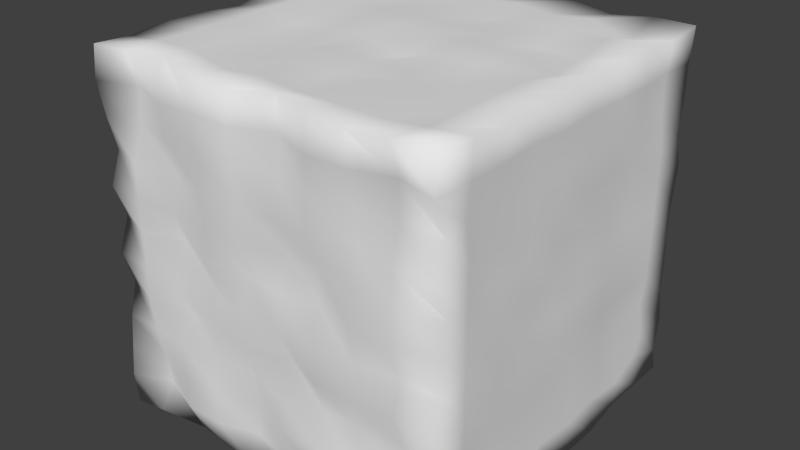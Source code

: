 # Source: SugarCube.blend  (saved by Blender 2.73.0; exported with 4.5.12 LTS)
import bpy
from mathutils import Matrix  # noqa: F401  (used for matrix-valued properties, if any)

bpy.ops.wm.read_factory_settings(use_empty=True)
scene = bpy.context.scene
scene.name = 'Scene'

# ---- collections
col_collection_1 = bpy.data.collections.new('Collection 1'); scene.collection.children.link(col_collection_1)

# ---- materials (node trees are filled in below, after node groups)
mat_material = bpy.data.materials.new('Material')
mat_material.alpha_threshold = 0.0
mat_material.use_transparent_shadow = False
mat_material.roughness = 0.5
mat_material.line_color = (0.0, 0.0, 0.0, 1.0)

# ---- material node trees

# ---- world
world_world = bpy.data.worlds.new('World'); scene.world = world_world
world_world.color = (0.05088, 0.05088, 0.05088)
world_world.use_sun_shadow = False
world_world.sun_shadow_jitter_overblur = 0.0
world_world.cycles.sampling_method = 'MANUAL'
world_world.cycles.sample_map_resolution = 256

# ---- meshes
me_cube = bpy.data.meshes.new('Cube')
me_cube.from_pydata([(0.09237, 0.09237, -0.08769), (0.09237, -0.09237, -0.09237), (-0.09237, -0.09062, -0.09237), (-0.09237, 0.09237, -0.09237), (0.09237, 0.09237, 0.09237), (0.09237, -0.09237, 0.09237), (-0.09012, -0.09237, 0.09237), (-0.09237, 0.09237, 0.0903), (0.09237, 0.07185, -0.08769), (0.09237, 0.05132, -0.08769), (0.09237, 0.03079, -0.09237), (0.09237, 0.01026, -0.09237), (0.09237, -0.01026, -0.08769), (0.09237, -0.03079, -0.09237), (0.09237, -0.05132, -0.09237), (0.09237, -0.07185, -0.08769), (-0.09012, -0.07185, -0.08769), (-0.09012, -0.05132, -0.08769), (-0.09237, -0.03079, -0.09237), (-0.09012, -0.01026, -0.08769), (-0.09012, 0.01026, -0.08769), (-0.09237, 0.03079, -0.08769), (-0.09237, 0.05132, -0.09237), (-0.09237, 0.07185, -0.08769), (0.09237, 0.07185, 0.09004), (0.09237, 0.05132, 0.09237), (0.09237, 0.03079, 0.09237), (0.09237, 0.01026, 0.09237), (0.09237, -0.01026, 0.08992), (0.09237, -0.03079, 0.09237), (0.09237, -0.05132, 0.0886), (0.09237, -0.07185, 0.09237), (-0.09237, -0.07185, 0.0903), (-0.09237, -0.05132, 0.09237), (-0.09012, -0.03079, 0.09237), (-0.09012, -0.01026, 0.0903), (-0.09237, 0.01026, 0.09237), (-0.09012, 0.03079, 0.0903), (-0.09012, 0.05132, 0.0903), (-0.09012, 0.07185, 0.09237), (0.07185, 0.09237, -0.09237), (0.05132, 0.09237, -0.08769), (0.03079, 0.09237, -0.08769), (0.01026, 0.09237, -0.08769), (-0.01026, 0.09237, -0.08769), (-0.03079, 0.08957, -0.08404), (-0.05132, 0.09237, -0.09237), (-0.07185, 0.08957, -0.08769), (0.07185, -0.0865, -0.08872), (0.05132, -0.09237, -0.08769), (0.03079, -0.08474, -0.08769), (0.01026, -0.0865, -0.09237), (-0.01026, -0.09237, -0.08769), (-0.03079, -0.09062, -0.08769), (-0.05132, -0.08474, -0.09237), (-0.07185, -0.09237, -0.08769), (0.07185, 0.09237, 0.09237), (0.05132, 0.08957, 0.0903), (0.03079, 0.09237, 0.09237), (0.01026, 0.09237, 0.0903), (-0.01026, 0.08957, 0.09237), (-0.03079, 0.08957, 0.09237), (-0.05132, 0.08957, 0.0903), (-0.07185, 0.08957, 0.09237), (0.07185, -0.09237, 0.09237), (0.05132, -0.09237, 0.0903), (0.03079, -0.09062, 0.09237), (0.01026, -0.08474, 0.09237), (-0.01026, -0.09062, 0.0903), (-0.03079, -0.09237, 0.09237), (-0.05132, -0.0865, 0.09237), (-0.07185, -0.09062, 0.09237), (-0.07185, 0.07185, 0.09237), (-0.05132, 0.07185, 0.0903), (-0.03079, 0.07185, 0.0903), (-0.01026, 0.07185, 0.0903), (0.01026, 0.07185, 0.09237), (0.03079, 0.07185, 0.0903), (0.05132, 0.07185, 0.09237), (0.07185, 0.07185, 0.08652), (-0.07185, 0.05132, 0.09237), (-0.05132, 0.05132, 0.09237), (-0.03079, 0.05132, 0.08831), (-0.01026, 0.05132, 0.09237), (0.01026, 0.05132, 0.08881), (0.03079, 0.05132, 0.09237), (0.05132, 0.05132, 0.09237), (0.07185, 0.05132, 0.09237), (-0.07185, 0.03079, 0.09237), (-0.05132, 0.03079, 0.0903), (-0.03079, 0.03079, 0.09237), (-0.01026, 0.03079, 0.0903), (0.01026, 0.03079, 0.0903), (0.03079, 0.03079, 0.0903), (0.05132, 0.03079, 0.0886), (0.07185, 0.03079, 0.0886), (-0.07185, 0.01026, 0.09237), (-0.05132, 0.01026, 0.0903), (-0.03079, 0.01026, 0.09237), (-0.01026, 0.01026, 0.09237), (0.01026, 0.01026, 0.09237), (0.03079, 0.01026, 0.09237), (0.05132, 0.01026, 0.09237), (0.07185, 0.01026, 0.08652), (-0.07185, -0.01026, 0.09237), (-0.05132, -0.01026, 0.0886), (-0.03079, -0.01026, 0.0903), (-0.01026, -0.01026, 0.09237), (0.01026, -0.01026, 0.0862), (0.03079, -0.01026, 0.09237), (0.05132, -0.01026, 0.09237), (0.07185, -0.01026, 0.0903), (-0.07185, -0.03079, 0.09237), (-0.05132, -0.03079, 0.0903), (-0.03079, -0.03079, 0.08652), (-0.01026, -0.03079, 0.09237), (0.01026, -0.03079, 0.0903), (0.03079, -0.03079, 0.08652), (0.05132, -0.03079, 0.0886), (0.07185, -0.03079, 0.0903), (-0.07185, -0.05132, 0.09237), (-0.05132, -0.05132, 0.09237), (-0.03079, -0.05132, 0.0886), (-0.01026, -0.05132, 0.09237), (0.01026, -0.05132, 0.0903), (0.03079, -0.05132, 0.09237), (0.05132, -0.05132, 0.09237), (0.07185, -0.05132, 0.0903), (-0.07185, -0.07185, 0.09237), (-0.05132, -0.07185, 0.09237), (-0.03079, -0.07185, 0.0886), (-0.01026, -0.07185, 0.0903), (0.01026, -0.07185, 0.0886), (0.03079, -0.07185, 0.0886), (0.05132, -0.07185, 0.0886), (0.07185, -0.07185, 0.09044), (0.07185, 0.07185, -0.08769), (0.05132, 0.07185, -0.09237), (0.03079, 0.07185, -0.09237), (0.01026, 0.07185, -0.08872), (-0.01026, 0.07185, -0.09237), (-0.03079, 0.07185, -0.09237), (-0.05132, 0.07185, -0.09237), (-0.07185, 0.07185, -0.09237), (0.07185, 0.05132, -0.09237), (0.05132, 0.05132, -0.08769), (0.03079, 0.05132, -0.08872), (0.01026, 0.05132, -0.08872), (-0.01026, 0.05132, -0.09237), (-0.03079, 0.05132, -0.09237), (-0.05132, 0.05132, -0.09237), (-0.07185, 0.05132, -0.09237), (0.07185, 0.03079, -0.08769), (0.05132, 0.03079, -0.08872), (0.03079, 0.03079, -0.09237), (0.01026, 0.03079, -0.09237), (-0.01026, 0.03079, -0.09237), (-0.03079, 0.03079, -0.08769), (-0.05132, 0.03079, -0.09237), (-0.07185, 0.03079, -0.09237), (0.07185, 0.01026, -0.08404), (0.05132, 0.01026, -0.09237), (0.03079, 0.01026, -0.08769), (0.01026, 0.01026, -0.08769), (-0.01026, 0.01026, -0.08404), (-0.03079, 0.01026, -0.09237), (-0.05132, 0.01026, -0.08404), (-0.07185, 0.01026, -0.09237), (0.07185, -0.01026, -0.08872), (0.05132, -0.01026, -0.09237), (0.03079, -0.01026, -0.09237), (0.01026, -0.01026, -0.09237), (-0.01026, -0.01026, -0.09237), (-0.03079, -0.01026, -0.08769), (-0.05132, -0.01026, -0.08769), (-0.07185, -0.01026, -0.09237), (0.07185, -0.03079, -0.09237), (0.05132, -0.03079, -0.08769), (0.03079, -0.03079, -0.09237), (0.01026, -0.03079, -0.08404), (-0.01026, -0.03079, -0.09237), (-0.03079, -0.03079, -0.09237), (-0.05132, -0.03079, -0.09237), (-0.07185, -0.03079, -0.09237), (0.07185, -0.05132, -0.08769), (0.05132, -0.05132, -0.08872), (0.03079, -0.05132, -0.09237), (0.01026, -0.05132, -0.09237), (-0.01026, -0.05132, -0.09237), (-0.03079, -0.05132, -0.08872), (-0.05132, -0.05132, -0.09237), (-0.07185, -0.05132, -0.08769), (0.07185, -0.07185, -0.08769), (0.05132, -0.07185, -0.08769), (0.03079, -0.07185, -0.09237), (0.01026, -0.07185, -0.08404), (-0.01026, -0.07185, -0.08404), (-0.03079, -0.07185, -0.08404), (-0.05132, -0.07185, -0.09237), (-0.07185, -0.07185, -0.09237), (0.09237, 0.08882, -0.07558), (0.09237, 0.09237, -0.05878), (0.09236, 0.08903, -0.04195), (0.09237, 0.08957, -0.02519), (0.09237, 0.0882, -0.008398), (0.09237, 0.08957, 0.008398), (0.09237, 0.09237, 0.02519), (0.09237, 0.08676, 0.04199), (0.09237, 0.08957, 0.05878), (0.09237, 0.08957, 0.07558), (0.09237, -0.09237, -0.07558), (0.09065, -0.09062, -0.05878), (0.09237, -0.0865, -0.04199), (0.09237, -0.09237, -0.02519), (0.09065, -0.0865, -0.008398), (0.09237, -0.08474, 0.008398), (0.09237, -0.08474, 0.02519), (0.09237, -0.09062, 0.04199), (0.09237, -0.0865, 0.05878), (0.09237, -0.09237, 0.07558), (-0.09237, -0.09237, -0.07558), (-0.09012, -0.09237, -0.05878), (-0.09012, -0.09062, -0.04199), (-0.09012, -0.0865, -0.02519), (-0.09237, -0.09062, -0.008398), (-0.09237, -0.08474, 0.008398), (-0.09237, -0.09062, 0.02519), (-0.09012, -0.0865, 0.04199), (-0.09012, -0.09062, 0.05878), (-0.09237, -0.09237, 0.07558), (-0.09237, 0.09237, -0.07558), (-0.09012, 0.08957, -0.05878), (-0.08825, 0.09237, -0.04199), (-0.086, 0.08957, -0.02519), (-0.09237, 0.09237, -0.008398), (-0.09012, 0.08957, 0.008398), (-0.086, 0.09237, 0.02519), (-0.086, 0.08957, 0.04199), (-0.09237, 0.09237, 0.05878), (-0.09237, 0.09237, 0.07558), (-0.08825, -0.07185, 0.07558), (-0.086, -0.07185, 0.05878), (-0.09237, -0.07185, 0.04199), (-0.09237, -0.07185, 0.02519), (-0.09237, -0.07185, 0.008398), (-0.09012, -0.07185, -0.008398), (-0.086, -0.07185, -0.02519), (-0.08825, -0.07185, -0.04199), (-0.09237, -0.07185, -0.05878), (-0.09012, -0.07185, -0.07558), (-0.08825, -0.05132, 0.07558), (-0.086, -0.05132, 0.05878), (-0.09237, -0.05132, 0.04199), (-0.09012, -0.05132, 0.02519), (-0.08825, -0.05132, 0.008398), (-0.08825, -0.05132, -0.008398), (-0.086, -0.05132, -0.02519), (-0.08825, -0.05132, -0.04199), (-0.09012, -0.05132, -0.05878), (-0.09237, -0.05132, -0.07558), (-0.08825, -0.03079, 0.07558), (-0.08825, -0.03079, 0.05878), (-0.09237, -0.03079, 0.04199), (-0.09237, -0.03079, 0.02519), (-0.086, -0.03079, 0.008398), (-0.08825, -0.03079, -0.008398), (-0.09237, -0.03079, -0.02519), (-0.09012, -0.03079, -0.04199), (-0.09237, -0.03079, -0.05878), (-0.09237, -0.03079, -0.07558), (-0.086, -0.01026, 0.07558), (-0.08825, -0.01026, 0.05878), (-0.09012, -0.01026, 0.04199), (-0.08825, -0.01026, 0.02519), (-0.086, -0.01026, 0.008398), (-0.09237, -0.01026, -0.008398), (-0.08825, -0.01026, -0.02519), (-0.08825, -0.01026, -0.04199), (-0.08825, -0.01026, -0.05878), (-0.09012, -0.01026, -0.07558), (-0.09237, 0.01026, 0.07558), (-0.09237, 0.01026, 0.05878), (-0.09012, 0.01026, 0.04199), (-0.086, 0.01026, 0.02519), (-0.08825, 0.01026, 0.008398), (-0.086, 0.01026, -0.008398), (-0.08825, 0.01026, -0.02519), (-0.08825, 0.01026, -0.04199), (-0.08825, 0.01026, -0.05878), (-0.09237, 0.01026, -0.07558), (-0.09237, 0.03079, 0.07558), (-0.08825, 0.03079, 0.05878), (-0.086, 0.03079, 0.04199), (-0.09237, 0.03079, 0.02519), (-0.09237, 0.03079, 0.008398), (-0.086, 0.03079, -0.008398), (-0.08825, 0.03079, -0.02519), (-0.09237, 0.03079, -0.04199), (-0.09237, 0.03079, -0.05878), (-0.09012, 0.03079, -0.07558), (-0.09237, 0.05132, 0.07558), (-0.08825, 0.05132, 0.05878), (-0.08825, 0.05132, 0.04199), (-0.08825, 0.05132, 0.02519), (-0.086, 0.05132, 0.008398), (-0.09237, 0.05132, -0.008398), (-0.09237, 0.05132, -0.02519), (-0.08825, 0.05132, -0.04199), (-0.08825, 0.05132, -0.05878), (-0.09012, 0.05132, -0.07558), (-0.09012, 0.07185, 0.07558), (-0.08825, 0.07185, 0.05878), (-0.08825, 0.07185, 0.04199), (-0.08825, 0.07185, 0.02519), (-0.08825, 0.07185, 0.008398), (-0.09237, 0.07185, -0.008398), (-0.08825, 0.07185, -0.02519), (-0.086, 0.07185, -0.04199), (-0.08825, 0.07185, -0.05878), (-0.09237, 0.07185, -0.07558), (0.09065, 0.07185, 0.07558), (0.09065, 0.07185, 0.05878), (0.09237, 0.07185, 0.04199), (0.09237, 0.07185, 0.02519), (0.09237, 0.07185, 0.008398), (0.09237, 0.07185, -0.008398), (0.09237, 0.07185, -0.02519), (0.09065, 0.07185, -0.04199), (0.09237, 0.07185, -0.05878), (0.09065, 0.07185, -0.0709), (0.09237, 0.05132, 0.07558), (0.09237, 0.05132, 0.05878), (0.09237, 0.05132, 0.04199), (0.09065, 0.05132, 0.02519), (0.09065, 0.05132, 0.008398), (0.09237, 0.05132, -0.008398), (0.09065, 0.05132, -0.02519), (0.09065, 0.05132, -0.04199), (0.09065, 0.05132, -0.05878), (0.09237, 0.05132, -0.07558), (0.09237, 0.03079, 0.07558), (0.09237, 0.03079, 0.05878), (0.09065, 0.03079, 0.04199), (0.09065, 0.03079, 0.02987), (0.09237, 0.03079, 0.008398), (0.09237, 0.03079, -0.008398), (0.09237, 0.03079, -0.02519), (0.09065, 0.03079, -0.04199), (0.09237, 0.03079, -0.05878), (0.09065, 0.03079, -0.07558), (0.09065, 0.01026, 0.07558), (0.09237, 0.01026, 0.05878), (0.09237, 0.01026, 0.04199), (0.09237, 0.01026, 0.02519), (0.09237, 0.01026, 0.008398), (0.09237, 0.01026, -0.008398), (0.09237, 0.01026, -0.02519), (0.09237, 0.01026, -0.04199), (0.09237, 0.01026, -0.05878), (0.09237, 0.01026, -0.07558), (0.09237, -0.01026, 0.07558), (0.09237, -0.01026, 0.05878), (0.09237, -0.01026, 0.04199), (0.09237, -0.01026, 0.02519), (0.09065, -0.01026, 0.008398), (0.09237, -0.01026, -0.008398), (0.09237, -0.01026, -0.02519), (0.09065, -0.01026, -0.04199), (0.09065, -0.01026, -0.05878), (0.09065, -0.01026, -0.07558), (0.09065, -0.03079, 0.07558), (0.09237, -0.03079, 0.05878), (0.09237, -0.03079, 0.04199), (0.09237, -0.03079, 0.02519), (0.09237, -0.03079, 0.008398), (0.09065, -0.03079, -0.008398), (0.09237, -0.03079, -0.02519), (0.09237, -0.03079, -0.04199), (0.09237, -0.03079, -0.05878), (0.09237, -0.03079, -0.07558), (0.09237, -0.05132, 0.07558), (0.09237, -0.05132, 0.05878), (0.09065, -0.05132, 0.04199), (0.09065, -0.05132, 0.02519), (0.09237, -0.05132, 0.008398), (0.09237, -0.05132, -0.008398), (0.09237, -0.05132, -0.02519), (0.09065, -0.05132, -0.04199), (0.09065, -0.05132, -0.05878), (0.09065, -0.05132, -0.07558), (0.09237, -0.07185, 0.07558), (0.09065, -0.07185, 0.05878), (0.09237, -0.07185, 0.04199), (0.09237, -0.07185, 0.02519), (0.09237, -0.07185, 0.008398), (0.09237, -0.07185, -0.008398), (0.09237, -0.07185, -0.02519), (0.09237, -0.07185, -0.04199), (0.09237, -0.07185, -0.05878), (0.09237, -0.07185, -0.07558), (0.07185, 0.09237, -0.07558), (0.07185, 0.08957, -0.05878), (0.07185, 0.09237, -0.04199), (0.07185, 0.09237, -0.02519), (0.07185, 0.09237, -0.008398), (0.07185, 0.09237, 0.008398), (0.07185, 0.09237, 0.02519), (0.07185, 0.08957, 0.04199), (0.07185, 0.09237, 0.05878), (0.07185, 0.08957, 0.07558), (0.05132, 0.09237, -0.07558), (0.05132, 0.09237, -0.05878), (0.05132, 0.09237, -0.04199), (0.05132, 0.08957, -0.02519), (0.05132, 0.09237, -0.008398), (0.05132, 0.09237, 0.008398), (0.05132, 0.08957, 0.02519), (0.05132, 0.09237, 0.04199), (0.05132, 0.08957, 0.05878), (0.05132, 0.09237, 0.07558), (0.03079, 0.09237, -0.07558), (0.03079, 0.08957, -0.05878), (0.03079, 0.08957, -0.04199), (0.03079, 0.09237, -0.02519), (0.03079, 0.09237, -0.008398), (0.03079, 0.08957, 0.008398), (0.03079, 0.09237, 0.02519), (0.03079, 0.08957, 0.04199), (0.03079, 0.09237, 0.05878), (0.03079, 0.08957, 0.07558), (0.01026, 0.08957, -0.07558), (0.01026, 0.09237, -0.05878), (0.01026, 0.09237, -0.04199), (0.01026, 0.09237, -0.02519), (0.01026, 0.08957, -0.008398), (0.01026, 0.08957, 0.008398), (0.01026, 0.08957, 0.02519), (0.01026, 0.09237, 0.04199), (0.01026, 0.09237, 0.05878), (0.01026, 0.09237, 0.07558), (-0.01026, 0.09237, -0.07558), (-0.01026, 0.09237, -0.05878), (-0.01026, 0.09237, -0.04199), (-0.01026, 0.08957, -0.02519), (-0.01026, 0.09237, -0.008398), (-0.01026, 0.08957, 0.008398), (-0.01026, 0.09237, 0.02519), (-0.01026, 0.08957, 0.04199), (-0.01026, 0.08957, 0.05878), (-0.01026, 0.09237, 0.07558), (-0.03079, 0.09237, -0.07558), (-0.03079, 0.09237, -0.05878), (-0.03079, 0.09237, -0.04199), (-0.03079, 0.08957, -0.02519), (-0.03079, 0.09237, -0.008398), (-0.03079, 0.08957, 0.008398), (-0.03079, 0.09237, 0.02519), (-0.03079, 0.08957, 0.04199), (-0.03079, 0.09237, 0.05878), (-0.03079, 0.09237, 0.07558), (-0.05132, 0.08957, -0.07558), (-0.05132, 0.08957, -0.05878), (-0.05132, 0.09237, -0.04199), (-0.05132, 0.08957, -0.02519), (-0.05132, 0.08957, -0.008398), (-0.05132, 0.09237, 0.008398), (-0.05132, 0.09237, 0.02519), (-0.05132, 0.09237, 0.04199), (-0.05132, 0.09237, 0.05878), (-0.05132, 0.08957, 0.07558), (-0.07185, 0.09237, -0.07558), (-0.07185, 0.09237, -0.05878), (-0.07185, 0.08957, -0.04199), (-0.07185, 0.09237, -0.02519), (-0.07185, 0.09237, -0.008398), (-0.07185, 0.08957, 0.008398), (-0.07185, 0.09237, 0.02519), (-0.07185, 0.08957, 0.04199), (-0.07185, 0.08957, 0.05878), (-0.07185, 0.09237, 0.07558), (0.07185, -0.0865, 0.07558), (0.07185, -0.0865, 0.05878), (0.07185, -0.09062, 0.04199), (0.07185, -0.09237, 0.02519), (0.07185, -0.09237, 0.008398), (0.07185, -0.0865, -0.008398), (0.07185, -0.09062, -0.02519), (0.07185, -0.08474, -0.04199), (0.07185, -0.0865, -0.05878), (0.07185, -0.09237, -0.07558), (0.05132, -0.09237, 0.07558), (0.05132, -0.0865, 0.05878), (0.05132, -0.0865, 0.04199), (0.05132, -0.09062, 0.02519), (0.05132, -0.09237, 0.008398), (0.05132, -0.09062, -0.008398), (0.05132, -0.09237, -0.02519), (0.05132, -0.0865, -0.04199), (0.05132, -0.09237, -0.05878), (0.05132, -0.09237, -0.07558), (0.03079, -0.09237, 0.07558), (0.03079, -0.09237, 0.05878), (0.03079, -0.09237, 0.04199), (0.03079, -0.0865, 0.02519), (0.03079, -0.0865, 0.008398), (0.03079, -0.09237, -0.008398), (0.03079, -0.09237, -0.02519), (0.03079, -0.0865, -0.04199), (0.03079, -0.09237, -0.05878), (0.03079, -0.09062, -0.07558), (0.01026, -0.08474, 0.07558), (0.01026, -0.0865, 0.05878), (0.01026, -0.09062, 0.04199), (0.01026, -0.08474, 0.02519), (0.01026, -0.09062, 0.008398), (0.01026, -0.09062, -0.008398), (0.01026, -0.08474, -0.02519), (0.01026, -0.09237, -0.04199), (0.01026, -0.09237, -0.05878), (0.01026, -0.09062, -0.07558), (-0.01026, -0.09237, 0.07558), (-0.01026, -0.09237, 0.05878), (-0.01026, -0.09062, 0.04199), (-0.01026, -0.09237, 0.02519), (-0.01026, -0.0865, 0.008398), (-0.01026, -0.09237, -0.008398), (-0.01026, -0.09237, -0.02519), (-0.01026, -0.0865, -0.04199), (-0.01026, -0.0865, -0.05878), (-0.01026, -0.0865, -0.07558), (-0.03079, -0.09237, 0.07558), (-0.03079, -0.09237, 0.05878), (-0.03079, -0.09237, 0.04199), (-0.03079, -0.09036, 0.02519), (-0.03079, -0.09237, 0.008398), (-0.03079, -0.0865, -0.008398), (-0.03079, -0.09062, -0.02519), (-0.03079, -0.09062, -0.04199), (-0.03079, -0.09237, -0.05878), (-0.03079, -0.09237, -0.07558), (-0.05132, -0.09237, 0.07558), (-0.05132, -0.09062, 0.05878), (-0.05132, -0.0865, 0.04199), (-0.05132, -0.09036, 0.02519), (-0.05132, -0.08448, 0.008398), (-0.05132, -0.09237, -0.008398), (-0.05132, -0.0865, -0.02519), (-0.05132, -0.09237, -0.04199), (-0.05132, -0.09237, -0.05878), (-0.05132, -0.09237, -0.07558), (-0.07185, -0.08474, 0.07558), (-0.07185, -0.0865, 0.05878), (-0.07185, -0.09237, 0.04199), (-0.07185, -0.09237, 0.02519), (-0.07185, -0.09237, 0.008398), (-0.07185, -0.09237, -0.008398), (-0.07185, -0.09237, -0.02519), (-0.07185, -0.09062, -0.04199), (-0.07185, -0.0865, -0.05878), (-0.07185, -0.08474, -0.07558)], [], [(199, 55, 2, 16), (128, 32, 6, 71), (390, 31, 5, 219), (550, 71, 6, 229), (310, 39, 7, 239), (470, 47, 3, 230), (229, 6, 32, 240), (240, 32, 33, 250), (250, 33, 34, 260), (260, 34, 35, 270), (270, 35, 36, 280), (280, 36, 37, 290), (290, 37, 38, 300), (300, 38, 39, 310), (209, 4, 24, 320), (320, 24, 25, 330), (330, 25, 26, 340), (340, 26, 27, 350), (350, 27, 28, 360), (360, 28, 29, 370), (370, 29, 30, 380), (380, 30, 31, 390), (63, 7, 39, 72), (72, 39, 38, 80), (80, 38, 37, 88), (88, 37, 36, 96), (96, 36, 35, 104), (104, 35, 34, 112), (112, 34, 33, 120), (120, 33, 32, 128), (47, 143, 23, 3), (143, 151, 22, 23), (151, 159, 21, 22), (159, 167, 20, 21), (167, 175, 19, 20), (175, 183, 18, 19), (183, 191, 17, 18), (191, 199, 16, 17), (14, 15, 192, 184), (184, 192, 193, 185), (185, 193, 194, 186), (186, 194, 195, 187), (187, 195, 196, 188), (188, 196, 197, 189), (189, 197, 198, 190), (190, 198, 199, 191), (13, 14, 184, 176), (176, 184, 185, 177), (177, 185, 186, 178), (178, 186, 187, 179), (179, 187, 188, 180), (180, 188, 189, 181), (181, 189, 190, 182), (182, 190, 191, 183), (12, 13, 176, 168), (168, 176, 177, 169), (169, 177, 178, 170), (170, 178, 179, 171), (171, 179, 180, 172), (172, 180, 181, 173), (173, 181, 182, 174), (174, 182, 183, 175), (11, 12, 168, 160), (160, 168, 169, 161), (161, 169, 170, 162), (162, 170, 171, 163), (163, 171, 172, 164), (164, 172, 173, 165), (165, 173, 174, 166), (166, 174, 175, 167), (10, 11, 160, 152), (152, 160, 161, 153), (153, 161, 162, 154), (154, 162, 163, 155), (155, 163, 164, 156), (156, 164, 165, 157), (157, 165, 166, 158), (158, 166, 167, 159), (9, 10, 152, 144), (144, 152, 153, 145), (145, 153, 154, 146), (146, 154, 155, 147), (147, 155, 156, 148), (148, 156, 157, 149), (149, 157, 158, 150), (150, 158, 159, 151), (8, 9, 144, 136), (136, 144, 145, 137), (137, 145, 146, 138), (138, 146, 147, 139), (139, 147, 148, 140), (140, 148, 149, 141), (141, 149, 150, 142), (142, 150, 151, 143), (0, 8, 136, 40), (40, 136, 137, 41), (41, 137, 138, 42), (42, 138, 139, 43), (43, 139, 140, 44), (44, 140, 141, 45), (45, 141, 142, 46), (46, 142, 143, 47), (30, 127, 135, 31), (127, 126, 134, 135), (126, 125, 133, 134), (125, 124, 132, 133), (124, 123, 131, 132), (123, 122, 130, 131), (122, 121, 129, 130), (121, 120, 128, 129), (29, 119, 127, 30), (119, 118, 126, 127), (118, 117, 125, 126), (117, 116, 124, 125), (116, 115, 123, 124), (115, 114, 122, 123), (114, 113, 121, 122), (113, 112, 120, 121), (28, 111, 119, 29), (111, 110, 118, 119), (110, 109, 117, 118), (109, 108, 116, 117), (108, 107, 115, 116), (107, 106, 114, 115), (106, 105, 113, 114), (105, 104, 112, 113), (27, 103, 111, 28), (103, 102, 110, 111), (102, 101, 109, 110), (101, 100, 108, 109), (100, 99, 107, 108), (99, 98, 106, 107), (98, 97, 105, 106), (97, 96, 104, 105), (26, 95, 103, 27), (95, 94, 102, 103), (94, 93, 101, 102), (93, 92, 100, 101), (92, 91, 99, 100), (91, 90, 98, 99), (90, 89, 97, 98), (89, 88, 96, 97), (25, 87, 95, 26), (87, 86, 94, 95), (86, 85, 93, 94), (85, 84, 92, 93), (84, 83, 91, 92), (83, 82, 90, 91), (82, 81, 89, 90), (81, 80, 88, 89), (24, 79, 87, 25), (79, 78, 86, 87), (78, 77, 85, 86), (77, 76, 84, 85), (76, 75, 83, 84), (75, 74, 82, 83), (74, 73, 81, 82), (73, 72, 80, 81), (4, 56, 79, 24), (56, 57, 78, 79), (57, 58, 77, 78), (58, 59, 76, 77), (59, 60, 75, 76), (60, 61, 74, 75), (61, 62, 73, 74), (62, 63, 72, 73), (200, 0, 40, 400), (400, 40, 41, 410), (410, 41, 42, 420), (420, 42, 43, 430), (430, 43, 44, 440), (440, 44, 45, 450), (450, 45, 46, 460), (460, 46, 47, 470), (219, 5, 64, 480), (480, 64, 65, 490), (490, 65, 66, 500), (500, 66, 67, 510), (510, 67, 68, 520), (520, 68, 69, 530), (530, 69, 70, 540), (540, 70, 71, 550), (31, 135, 64, 5), (135, 134, 65, 64), (134, 133, 66, 65), (133, 132, 67, 66), (132, 131, 68, 67), (131, 130, 69, 68), (130, 129, 70, 69), (129, 128, 71, 70), (15, 1, 48, 192), (192, 48, 49, 193), (193, 49, 50, 194), (194, 50, 51, 195), (195, 51, 52, 196), (196, 52, 53, 197), (197, 53, 54, 198), (198, 54, 55, 199), (54, 549, 559, 55), (549, 548, 558, 559), (548, 547, 557, 558), (547, 546, 556, 557), (546, 545, 555, 556), (545, 544, 554, 555), (544, 543, 553, 554), (543, 542, 552, 553), (542, 541, 551, 552), (541, 540, 550, 551), (53, 539, 549, 54), (539, 538, 548, 549), (538, 537, 547, 548), (537, 536, 546, 547), (536, 535, 545, 546), (535, 534, 544, 545), (534, 533, 543, 544), (533, 532, 542, 543), (532, 531, 541, 542), (531, 530, 540, 541), (52, 529, 539, 53), (529, 528, 538, 539), (528, 527, 537, 538), (527, 526, 536, 537), (526, 525, 535, 536), (525, 524, 534, 535), (524, 523, 533, 534), (523, 522, 532, 533), (522, 521, 531, 532), (521, 520, 530, 531), (51, 519, 529, 52), (519, 518, 528, 529), (518, 517, 527, 528), (517, 516, 526, 527), (516, 515, 525, 526), (515, 514, 524, 525), (514, 513, 523, 524), (513, 512, 522, 523), (512, 511, 521, 522), (511, 510, 520, 521), (50, 509, 519, 51), (509, 508, 518, 519), (508, 507, 517, 518), (507, 506, 516, 517), (506, 505, 515, 516), (505, 504, 514, 515), (504, 503, 513, 514), (503, 502, 512, 513), (502, 501, 511, 512), (501, 500, 510, 511), (49, 499, 509, 50), (499, 498, 508, 509), (498, 497, 507, 508), (497, 496, 506, 507), (496, 495, 505, 506), (495, 494, 504, 505), (494, 493, 503, 504), (493, 492, 502, 503), (492, 491, 501, 502), (491, 490, 500, 501), (48, 489, 499, 49), (489, 488, 498, 499), (488, 487, 497, 498), (487, 486, 496, 497), (486, 485, 495, 496), (485, 484, 494, 495), (484, 483, 493, 494), (483, 482, 492, 493), (482, 481, 491, 492), (481, 480, 490, 491), (1, 210, 489, 48), (210, 211, 488, 489), (211, 212, 487, 488), (212, 213, 486, 487), (213, 214, 485, 486), (214, 215, 484, 485), (215, 216, 483, 484), (216, 217, 482, 483), (217, 218, 481, 482), (218, 219, 480, 481), (62, 469, 479, 63), (469, 468, 478, 479), (468, 467, 477, 478), (467, 466, 476, 477), (466, 465, 475, 476), (465, 464, 474, 475), (464, 463, 473, 474), (463, 462, 472, 473), (462, 461, 471, 472), (461, 460, 470, 471), (61, 459, 469, 62), (459, 458, 468, 469), (458, 457, 467, 468), (457, 456, 466, 467), (456, 455, 465, 466), (455, 454, 464, 465), (454, 453, 463, 464), (453, 452, 462, 463), (452, 451, 461, 462), (451, 450, 460, 461), (60, 449, 459, 61), (449, 448, 458, 459), (448, 447, 457, 458), (447, 446, 456, 457), (446, 445, 455, 456), (445, 444, 454, 455), (444, 443, 453, 454), (443, 442, 452, 453), (442, 441, 451, 452), (441, 440, 450, 451), (59, 439, 449, 60), (439, 438, 448, 449), (438, 437, 447, 448), (437, 436, 446, 447), (436, 435, 445, 446), (435, 434, 444, 445), (434, 433, 443, 444), (433, 432, 442, 443), (432, 431, 441, 442), (431, 430, 440, 441), (58, 429, 439, 59), (429, 428, 438, 439), (428, 427, 437, 438), (427, 426, 436, 437), (426, 425, 435, 436), (425, 424, 434, 435), (424, 423, 433, 434), (423, 422, 432, 433), (422, 421, 431, 432), (421, 420, 430, 431), (57, 419, 429, 58), (419, 418, 428, 429), (418, 417, 427, 428), (417, 416, 426, 427), (416, 415, 425, 426), (415, 414, 424, 425), (414, 413, 423, 424), (413, 412, 422, 423), (412, 411, 421, 422), (411, 410, 420, 421), (56, 409, 419, 57), (409, 408, 418, 419), (408, 407, 417, 418), (407, 406, 416, 417), (406, 405, 415, 416), (405, 404, 414, 415), (404, 403, 413, 414), (403, 402, 412, 413), (402, 401, 411, 412), (401, 400, 410, 411), (4, 209, 409, 56), (209, 208, 408, 409), (208, 207, 407, 408), (207, 206, 406, 407), (206, 205, 405, 406), (205, 204, 404, 405), (204, 203, 403, 404), (203, 202, 402, 403), (202, 201, 401, 402), (201, 200, 400, 401), (14, 389, 399, 15), (389, 388, 398, 399), (388, 387, 397, 398), (387, 386, 396, 397), (386, 385, 395, 396), (385, 384, 394, 395), (384, 383, 393, 394), (383, 382, 392, 393), (382, 381, 391, 392), (381, 380, 390, 391), (13, 379, 389, 14), (379, 378, 388, 389), (378, 377, 387, 388), (377, 376, 386, 387), (376, 375, 385, 386), (375, 374, 384, 385), (374, 373, 383, 384), (373, 372, 382, 383), (372, 371, 381, 382), (371, 370, 380, 381), (12, 369, 379, 13), (369, 368, 378, 379), (368, 367, 377, 378), (367, 366, 376, 377), (366, 365, 375, 376), (365, 364, 374, 375), (364, 363, 373, 374), (363, 362, 372, 373), (362, 361, 371, 372), (361, 360, 370, 371), (11, 359, 369, 12), (359, 358, 368, 369), (358, 357, 367, 368), (357, 356, 366, 367), (356, 355, 365, 366), (355, 354, 364, 365), (354, 353, 363, 364), (353, 352, 362, 363), (352, 351, 361, 362), (351, 350, 360, 361), (10, 349, 359, 11), (349, 348, 358, 359), (348, 347, 357, 358), (347, 346, 356, 357), (346, 345, 355, 356), (345, 344, 354, 355), (344, 343, 353, 354), (343, 342, 352, 353), (342, 341, 351, 352), (341, 340, 350, 351), (9, 339, 349, 10), (339, 338, 348, 349), (338, 337, 347, 348), (337, 336, 346, 347), (336, 335, 345, 346), (335, 334, 344, 345), (334, 333, 343, 344), (333, 332, 342, 343), (332, 331, 341, 342), (331, 330, 340, 341), (8, 329, 339, 9), (329, 328, 338, 339), (328, 327, 337, 338), (327, 326, 336, 337), (326, 325, 335, 336), (325, 324, 334, 335), (324, 323, 333, 334), (323, 322, 332, 333), (322, 321, 331, 332), (321, 320, 330, 331), (0, 200, 329, 8), (200, 201, 328, 329), (201, 202, 327, 328), (202, 203, 326, 327), (203, 204, 325, 326), (204, 205, 324, 325), (205, 206, 323, 324), (206, 207, 322, 323), (207, 208, 321, 322), (208, 209, 320, 321), (22, 309, 319, 23), (309, 308, 318, 319), (308, 307, 317, 318), (307, 306, 316, 317), (306, 305, 315, 316), (305, 304, 314, 315), (304, 303, 313, 314), (303, 302, 312, 313), (302, 301, 311, 312), (301, 300, 310, 311), (21, 299, 309, 22), (299, 298, 308, 309), (298, 297, 307, 308), (297, 296, 306, 307), (296, 295, 305, 306), (295, 294, 304, 305), (294, 293, 303, 304), (293, 292, 302, 303), (292, 291, 301, 302), (291, 290, 300, 301), (20, 289, 299, 21), (289, 288, 298, 299), (288, 287, 297, 298), (287, 286, 296, 297), (286, 285, 295, 296), (285, 284, 294, 295), (284, 283, 293, 294), (283, 282, 292, 293), (282, 281, 291, 292), (281, 280, 290, 291), (19, 279, 289, 20), (279, 278, 288, 289), (278, 277, 287, 288), (277, 276, 286, 287), (276, 275, 285, 286), (275, 274, 284, 285), (274, 273, 283, 284), (273, 272, 282, 283), (272, 271, 281, 282), (271, 270, 280, 281), (18, 269, 279, 19), (269, 268, 278, 279), (268, 267, 277, 278), (267, 266, 276, 277), (266, 265, 275, 276), (265, 264, 274, 275), (264, 263, 273, 274), (263, 262, 272, 273), (262, 261, 271, 272), (261, 260, 270, 271), (17, 259, 269, 18), (259, 258, 268, 269), (258, 257, 267, 268), (257, 256, 266, 267), (256, 255, 265, 266), (255, 254, 264, 265), (254, 253, 263, 264), (253, 252, 262, 263), (252, 251, 261, 262), (251, 250, 260, 261), (16, 249, 259, 17), (249, 248, 258, 259), (248, 247, 257, 258), (247, 246, 256, 257), (246, 245, 255, 256), (245, 244, 254, 255), (244, 243, 253, 254), (243, 242, 252, 253), (242, 241, 251, 252), (241, 240, 250, 251), (2, 220, 249, 16), (220, 221, 248, 249), (221, 222, 247, 248), (222, 223, 246, 247), (223, 224, 245, 246), (224, 225, 244, 245), (225, 226, 243, 244), (226, 227, 242, 243), (227, 228, 241, 242), (228, 229, 240, 241), (63, 479, 239, 7), (479, 478, 238, 239), (478, 477, 237, 238), (477, 476, 236, 237), (476, 475, 235, 236), (475, 474, 234, 235), (474, 473, 233, 234), (473, 472, 232, 233), (472, 471, 231, 232), (471, 470, 230, 231), (23, 319, 230, 3), (319, 318, 231, 230), (318, 317, 232, 231), (317, 316, 233, 232), (316, 315, 234, 233), (315, 314, 235, 234), (314, 313, 236, 235), (313, 312, 237, 236), (312, 311, 238, 237), (311, 310, 239, 238), (55, 559, 220, 2), (559, 558, 221, 220), (558, 557, 222, 221), (557, 556, 223, 222), (556, 555, 224, 223), (555, 554, 225, 224), (554, 553, 226, 225), (553, 552, 227, 226), (552, 551, 228, 227), (551, 550, 229, 228), (15, 399, 210, 1), (399, 398, 211, 210), (398, 397, 212, 211), (397, 396, 213, 212), (396, 395, 214, 213), (395, 394, 215, 214), (394, 393, 216, 215), (393, 392, 217, 216), (392, 391, 218, 217), (391, 390, 219, 218)])
me_cube.polygons.foreach_set('use_smooth', [True] * 558)
_uv = me_cube.uv_layers.new(name='UVMap')
_uv.uv.foreach_set('vector', [4.575, 4.575, -3.575, 4.575, -3.575, -3.575, 4.575, -3.575, 4.575, 4.575, -3.575, 4.575, -3.575, -3.575, 4.575, -3.575, 4.575, 4.575, -3.575, 4.575, -3.575, -3.575, 4.575, -3.575, 4.575, 4.575, -3.575, 4.575, -3.575, -3.575, 4.575, -3.575, 4.575, 4.575, -3.575, 4.575, -3.575, -3.575, 4.575, -3.575, 4.575, 4.575, -3.575, 4.575, -3.575, -3.575, 4.575, -3.575, 4.575, 4.575, -3.575, 4.575, -3.575, -3.575, 4.575, -3.575, 4.575, 4.575, -3.575, 4.575, -3.575, -3.575, 4.575, -3.575, 4.575, 4.575, -3.575, 4.575, -3.575, -3.575, 4.575, -3.575, 4.575, 4.575, -3.575, 4.575, -3.575, -3.575, 4.575, -3.575, 4.575, 4.575, -3.575, 4.575, -3.575, -3.575, 4.575, -3.575, 4.575, 4.575, -3.575, 4.575, -3.575, -3.575, 4.575, -3.575, 4.575, 4.575, -3.575, 4.575, -3.575, -3.575, 4.575, -3.575, 4.575, 4.575, -3.575, 4.575, -3.575, -3.575, 4.575, -3.575, 4.575, 4.575, -3.575, 4.575, -3.575, -3.575, 4.575, -3.575, 4.575, 4.575, -3.575, 4.575, -3.575, -3.575, 4.575, -3.575, 4.575, 4.575, -3.575, 4.575, -3.575, -3.575, 4.575, -3.575, 4.575, 4.575, -3.575, 4.575, -3.575, -3.575, 4.575, -3.575, 4.575, 4.575, -3.575, 4.575, -3.575, -3.575, 4.575, -3.575, 4.575, 4.575, -3.575, 4.575, -3.575, -3.575, 4.575, -3.575, 4.575, 4.575, -3.575, 4.575, -3.575, -3.575, 4.575, -3.575, 4.575, 4.575, -3.575, 4.575, -3.575, -3.575, 4.575, -3.575, 4.575, 4.575, -3.575, 4.575, -3.575, -3.575, 4.575, -3.575, 4.575, 4.575, -3.575, 4.575, -3.575, -3.575, 4.575, -3.575, 4.575, 4.575, -3.575, 4.575, -3.575, -3.575, 4.575, -3.575, 4.575, 4.575, -3.575, 4.575, -3.575, -3.575, 4.575, -3.575, 4.575, 4.575, -3.575, 4.575, -3.575, -3.575, 4.575, -3.575, 4.575, 4.575, -3.575, 4.575, -3.575, -3.575, 4.575, -3.575, 4.575, 4.575, -3.575, 4.575, -3.575, -3.575, 4.575, -3.575, 4.575, 4.575, -3.575, 4.575, -3.575, -3.575, 4.575, -3.575, 4.575, 4.575, -3.575, 4.575, -3.575, -3.575, 4.575, -3.575, 4.575, 4.575, -3.575, 4.575, -3.575, -3.575, 4.575, -3.575, 4.575, 4.575, -3.575, 4.575, -3.575, -3.575, 4.575, -3.575, 4.575, 4.575, -3.575, 4.575, -3.575, -3.575, 4.575, -3.575, 4.575, 4.575, -3.575, 4.575, -3.575, -3.575, 4.575, -3.575, 4.575, 4.575, -3.575, 4.575, -3.575, -3.575, 4.575, -3.575, 4.575, 4.575, -3.575, 4.575, -3.575, -3.575, 4.575, -3.575, 4.575, 4.575, -3.575, 4.575, -3.575, -3.575, 4.575, -3.575, 4.575, 4.575, -3.575, 4.575, -3.575, -3.575, 4.575, -3.575, 4.575, 4.575, -3.575, 4.575, -3.575, -3.575, 4.575, -3.575, 4.575, 4.575, -3.575, 4.575, -3.575, -3.575, 4.575, -3.575, 4.575, 4.575, -3.575, 4.575, -3.575, -3.575, 4.575, -3.575, 4.575, 4.575, -3.575, 4.575, -3.575, -3.575, 4.575, -3.575, 4.575, 4.575, -3.575, 4.575, -3.575, -3.575, 4.575, -3.575, 4.575, 4.575, -3.575, 4.575, -3.575, -3.575, 4.575, -3.575, 4.575, 4.575, -3.575, 4.575, -3.575, -3.575, 4.575, -3.575, 4.575, 4.575, -3.575, 4.575, -3.575, -3.575, 4.575, -3.575, 4.575, 4.575, -3.575, 4.575, -3.575, -3.575, 4.575, -3.575, 4.575, 4.575, -3.575, 4.575, -3.575, -3.575, 4.575, -3.575, 4.575, 4.575, -3.575, 4.575, -3.575, -3.575, 4.575, -3.575, 4.575, 4.575, -3.575, 4.575, -3.575, -3.575, 4.575, -3.575, 4.575, 4.575, -3.575, 4.575, -3.575, -3.575, 4.575, -3.575, 4.575, 4.575, -3.575, 4.575, -3.575, -3.575, 4.575, -3.575, 4.575, 4.575, -3.575, 4.575, -3.575, -3.575, 4.575, -3.575, 4.575, 4.575, -3.575, 4.575, -3.575, -3.575, 4.575, -3.575, 4.575, 4.575, -3.575, 4.575, -3.575, -3.575, 4.575, -3.575, 4.575, 4.575, -3.575, 4.575, -3.575, -3.575, 4.575, -3.575, 4.575, 4.575, -3.575, 4.575, -3.575, -3.575, 4.575, -3.575, 4.575, 4.575, -3.575, 4.575, -3.575, -3.575, 4.575, -3.575, 4.575, 4.575, -3.575, 4.575, -3.575, -3.575, 4.575, -3.575, 4.575, 4.575, -3.575, 4.575, -3.575, -3.575, 4.575, -3.575, 4.575, 4.575, -3.575, 4.575, -3.575, -3.575, 4.575, -3.575, 4.575, 4.575, -3.575, 4.575, -3.575, -3.575, 4.575, -3.575, 4.575, 4.575, -3.575, 4.575, -3.575, -3.575, 4.575, -3.575, 4.575, 4.575, -3.575, 4.575, -3.575, -3.575, 4.575, -3.575, 4.575, 4.575, -3.575, 4.575, -3.575, -3.575, 4.575, -3.575, 4.575, 4.575, -3.575, 4.575, -3.575, -3.575, 4.575, -3.575, 4.575, 4.575, -3.575, 4.575, -3.575, -3.575, 4.575, -3.575, 4.575, 4.575, -3.575, 4.575, -3.575, -3.575, 4.575, -3.575, 4.575, 4.575, -3.575, 4.575, -3.575, -3.575, 4.575, -3.575, 4.575, 4.575, -3.575, 4.575, -3.575, -3.575, 4.575, -3.575, 4.575, 4.575, -3.575, 4.575, -3.575, -3.575, 4.575, -3.575, 4.575, 4.575, -3.575, 4.575, -3.575, -3.575, 4.575, -3.575, 4.575, 4.575, -3.575, 4.575, -3.575, -3.575, 4.575, -3.575, 4.575, 4.575, -3.575, 4.575, -3.575, -3.575, 4.575, -3.575, 4.575, 4.575, -3.575, 4.575, -3.575, -3.575, 4.575, -3.575, 4.575, 4.575, -3.575, 4.575, -3.575, -3.575, 4.575, -3.575, 4.575, 4.575, -3.575, 4.575, -3.575, -3.575, 4.575, -3.575, 4.575, 4.575, -3.575, 4.575, -3.575, -3.575, 4.575, -3.575, 4.575, 4.575, -3.575, 4.575, -3.575, -3.575, 4.575, -3.575, 4.575, 4.575, -3.575, 4.575, -3.575, -3.575, 4.575, -3.575, 4.575, 4.575, -3.575, 4.575, -3.575, -3.575, 4.575, -3.575, 4.575, 4.575, -3.575, 4.575, -3.575, -3.575, 4.575, -3.575, 4.575, 4.575, -3.575, 4.575, -3.575, -3.575, 4.575, -3.575, 4.575, 4.575, -3.575, 4.575, -3.575, -3.575, 4.575, -3.575, 4.575, 4.575, -3.575, 4.575, -3.575, -3.575, 4.575, -3.575, 4.575, 4.575, -3.575, 4.575, -3.575, -3.575, 4.575, -3.575, 4.575, 4.575, -3.575, 4.575, -3.575, -3.575, 4.575, -3.575, 4.575, 4.575, -3.575, 4.575, -3.575, -3.575, 4.575, -3.575, 4.575, 4.575, -3.575, 4.575, -3.575, -3.575, 4.575, -3.575, 4.575, 4.575, -3.575, 4.575, -3.575, -3.575, 4.575, -3.575, 4.575, 4.575, -3.575, 4.575, -3.575, -3.575, 4.575, -3.575, 4.575, 4.575, -3.575, 4.575, -3.575, -3.575, 4.575, -3.575, 4.575, 4.575, -3.575, 4.575, -3.575, -3.575, 4.575, -3.575, 4.575, 4.575, -3.575, 4.575, -3.575, -3.575, 4.575, -3.575, 4.575, 4.575, -3.575, 4.575, -3.575, -3.575, 4.575, -3.575, 4.575, 4.575, -3.575, 4.575, -3.575, -3.575, 4.575, -3.575, 4.575, 4.575, -3.575, 4.575, -3.575, -3.575, 4.575, -3.575, 4.575, 4.575, -3.575, 4.575, -3.575, -3.575, 4.575, -3.575, 4.575, 4.575, -3.575, 4.575, -3.575, -3.575, 4.575, -3.575, 4.575, 4.575, -3.575, 4.575, -3.575, -3.575, 4.575, -3.575, 4.575, 4.575, -3.575, 4.575, -3.575, -3.575, 4.575, -3.575, 4.575, 4.575, -3.575, 4.575, -3.575, -3.575, 4.575, -3.575, 4.575, 4.575, -3.575, 4.575, -3.575, -3.575, 4.575, -3.575, 4.575, 4.575, -3.575, 4.575, -3.575, -3.575, 4.575, -3.575, 4.575, 4.575, -3.575, 4.575, -3.575, -3.575, 4.575, -3.575, 4.575, 4.575, -3.575, 4.575, -3.575, -3.575, 4.575, -3.575, 4.575, 4.575, -3.575, 4.575, -3.575, -3.575, 4.575, -3.575, 4.575, 4.575, -3.575, 4.575, -3.575, -3.575, 4.575, -3.575, 4.575, 4.575, -3.575, 4.575, -3.575, -3.575, 4.575, -3.575, 4.575, 4.575, -3.575, 4.575, -3.575, -3.575, 4.575, -3.575, 4.575, 4.575, -3.575, 4.575, -3.575, -3.575, 4.575, -3.575, 4.575, 4.575, -3.575, 4.575, -3.575, -3.575, 4.575, -3.575, 4.575, 4.575, -3.575, 4.575, -3.575, -3.575, 4.575, -3.575, 4.575, 4.575, -3.575, 4.575, -3.575, -3.575, 4.575, -3.575, 4.575, 4.575, -3.575, 4.575, -3.575, -3.575, 4.575, -3.575, 4.575, 4.575, -3.575, 4.575, -3.575, -3.575, 4.575, -3.575, 4.575, 4.575, -3.575, 4.575, -3.575, -3.575, 4.575, -3.575, 4.575, 4.575, -3.575, 4.575, -3.575, -3.575, 4.575, -3.575, 4.575, 4.575, -3.575, 4.575, -3.575, -3.575, 4.575, -3.575, 4.575, 4.575, -3.575, 4.575, -3.575, -3.575, 4.575, -3.575, 4.575, 4.575, -3.575, 4.575, -3.575, -3.575, 4.575, -3.575, 4.575, 4.575, -3.575, 4.575, -3.575, -3.575, 4.575, -3.575, 4.575, 4.575, -3.575, 4.575, -3.575, -3.575, 4.575, -3.575, 4.575, 4.575, -3.575, 4.575, -3.575, -3.575, 4.575, -3.575, 4.575, 4.575, -3.575, 4.575, -3.575, -3.575, 4.575, -3.575, 4.575, 4.575, -3.575, 4.575, -3.575, -3.575, 4.575, -3.575, 4.575, 4.575, -3.575, 4.575, -3.575, -3.575, 4.575, -3.575, 4.575, 4.575, -3.575, 4.575, -3.575, -3.575, 4.575, -3.575, 4.575, 4.575, -3.575, 4.575, -3.575, -3.575, 4.575, -3.575, 4.575, 4.575, -3.575, 4.575, -3.575, -3.575, 4.575, -3.575, 4.575, 4.575, -3.575, 4.575, -3.575, -3.575, 4.575, -3.575, 4.575, 4.575, -3.575, 4.575, -3.575, -3.575, 4.575, -3.575, 4.575, 4.575, -3.575, 4.575, -3.575, -3.575, 4.575, -3.575, 4.575, 4.575, -3.575, 4.575, -3.575, -3.575, 4.575, -3.575, 4.575, 4.575, -3.575, 4.575, -3.575, -3.575, 4.575, -3.575, 4.575, 4.575, -3.575, 4.575, -3.575, -3.575, 4.575, -3.575, 4.575, 4.575, -3.575, 4.575, -3.575, -3.575, 4.575, -3.575, 4.575, 4.575, -3.575, 4.575, -3.575, -3.575, 4.575, -3.575, 4.575, 4.575, -3.575, 4.575, -3.575, -3.575, 4.575, -3.575, 4.575, 4.575, -3.575, 4.575, -3.575, -3.575, 4.575, -3.575, 4.575, 4.575, -3.575, 4.575, -3.575, -3.575, 4.575, -3.575, 4.575, 4.575, -3.575, 4.575, -3.575, -3.575, 4.575, -3.575, 4.575, 4.575, -3.575, 4.575, -3.575, -3.575, 4.575, -3.575, 4.575, 4.575, -3.575, 4.575, -3.575, -3.575, 4.575, -3.575, 4.575, 4.575, -3.575, 4.575, -3.575, -3.575, 4.575, -3.575, 4.575, 4.575, -3.575, 4.575, -3.575, -3.575, 4.575, -3.575, 4.575, 4.575, -3.575, 4.575, -3.575, -3.575, 4.575, -3.575, 4.575, 4.575, -3.575, 4.575, -3.575, -3.575, 4.575, -3.575, 4.575, 4.575, -3.575, 4.575, -3.575, -3.575, 4.575, -3.575, 4.575, 4.575, -3.575, 4.575, -3.575, -3.575, 4.575, -3.575, 4.575, 4.575, -3.575, 4.575, -3.575, -3.575, 4.575, -3.575, 4.575, 4.575, -3.575, 4.575, -3.575, -3.575, 4.575, -3.575, 4.575, 4.575, -3.575, 4.575, -3.575, -3.575, 4.575, -3.575, 4.575, 4.575, -3.575, 4.575, -3.575, -3.575, 4.575, -3.575, 4.575, 4.575, -3.575, 4.575, -3.575, -3.575, 4.575, -3.575, 4.575, 4.575, -3.575, 4.575, -3.575, -3.575, 4.575, -3.575, 4.575, 4.575, -3.575, 4.575, -3.575, -3.575, 4.575, -3.575, 4.575, 4.575, -3.575, 4.575, -3.575, -3.575, 4.575, -3.575, 4.575, 4.575, -3.575, 4.575, -3.575, -3.575, 4.575, -3.575, 4.575, 4.575, -3.575, 4.575, -3.575, -3.575, 4.575, -3.575, 4.575, 4.575, -3.575, 4.575, -3.575, -3.575, 4.575, -3.575, 4.575, 4.575, -3.575, 4.575, -3.575, -3.575, 4.575, -3.575, 4.575, 4.575, -3.575, 4.575, -3.575, -3.575, 4.575, -3.575, 4.575, 4.575, -3.575, 4.575, -3.575, -3.575, 4.575, -3.575, 4.575, 4.575, -3.575, 4.575, -3.575, -3.575, 4.575, -3.575, 4.575, 4.575, -3.575, 4.575, -3.575, -3.575, 4.575, -3.575, 4.575, 4.575, -3.575, 4.575, -3.575, -3.575, 4.575, -3.575, 4.575, 4.575, -3.575, 4.575, -3.575, -3.575, 4.575, -3.575, 4.575, 4.575, -3.575, 4.575, -3.575, -3.575, 4.575, -3.575, 4.575, 4.575, -3.575, 4.575, -3.575, -3.575, 4.575, -3.575, 4.575, 4.575, -3.575, 4.575, -3.575, -3.575, 4.575, -3.575, 4.575, 4.575, -3.575, 4.575, -3.575, -3.575, 4.575, -3.575, 4.575, 4.575, -3.575, 4.575, -3.575, -3.575, 4.575, -3.575, 4.575, 4.575, -3.575, 4.575, -3.575, -3.575, 4.575, -3.575, 4.575, 4.575, -3.575, 4.575, -3.575, -3.575, 4.575, -3.575, 4.575, 4.575, -3.575, 4.575, -3.575, -3.575, 4.575, -3.575, 4.575, 4.575, -3.575, 4.575, -3.575, -3.575, 4.575, -3.575, 4.575, 4.575, -3.575, 4.575, -3.575, -3.575, 4.575, -3.575, 4.575, 4.575, -3.575, 4.575, -3.575, -3.575, 4.575, -3.575, 4.575, 4.575, -3.575, 4.575, -3.575, -3.575, 4.575, -3.575, 4.575, 4.575, -3.575, 4.575, -3.575, -3.575, 4.575, -3.575, 4.575, 4.575, -3.575, 4.575, -3.575, -3.575, 4.575, -3.575, 4.575, 4.575, -3.575, 4.575, -3.575, -3.575, 4.575, -3.575, 4.575, 4.575, -3.575, 4.575, -3.575, -3.575, 4.575, -3.575, 4.575, 4.575, -3.575, 4.575, -3.575, -3.575, 4.575, -3.575, 4.575, 4.575, -3.575, 4.575, -3.575, -3.575, 4.575, -3.575, 4.575, 4.575, -3.575, 4.575, -3.575, -3.575, 4.575, -3.575, 4.575, 4.575, -3.575, 4.575, -3.575, -3.575, 4.575, -3.575, 4.575, 4.575, -3.575, 4.575, -3.575, -3.575, 4.575, -3.575, 4.575, 4.575, -3.575, 4.575, -3.575, -3.575, 4.575, -3.575, 4.575, 4.575, -3.575, 4.575, -3.575, -3.575, 4.575, -3.575, 4.575, 4.575, -3.575, 4.575, -3.575, -3.575, 4.575, -3.575, 4.575, 4.575, -3.575, 4.575, -3.575, -3.575, 4.575, -3.575, 4.575, 4.575, -3.575, 4.575, -3.575, -3.575, 4.575, -3.575, 4.575, 4.575, -3.575, 4.575, -3.575, -3.575, 4.575, -3.575, 4.575, 4.575, -3.575, 4.575, -3.575, -3.575, 4.575, -3.575, 4.575, 4.575, -3.575, 4.575, -3.575, -3.575, 4.575, -3.575, 4.575, 4.575, -3.575, 4.575, -3.575, -3.575, 4.575, -3.575, 4.575, 4.575, -3.575, 4.575, -3.575, -3.575, 4.575, -3.575, 4.575, 4.575, -3.575, 4.575, -3.575, -3.575, 4.575, -3.575, 4.575, 4.575, -3.575, 4.575, -3.575, -3.575, 4.575, -3.575, 4.575, 4.575, -3.575, 4.575, -3.575, -3.575, 4.575, -3.575, 4.575, 4.575, -3.575, 4.575, -3.575, -3.575, 4.575, -3.575, 4.575, 4.575, -3.575, 4.575, -3.575, -3.575, 4.575, -3.575, 4.575, 4.575, -3.575, 4.575, -3.575, -3.575, 4.575, -3.575, 4.575, 4.575, -3.575, 4.575, -3.575, -3.575, 4.575, -3.575, 4.575, 4.575, -3.575, 4.575, -3.575, -3.575, 4.575, -3.575, 4.575, 4.575, -3.575, 4.575, -3.575, -3.575, 4.575, -3.575, 4.575, 4.575, -3.575, 4.575, -3.575, -3.575, 4.575, -3.575, 4.575, 4.575, -3.575, 4.575, -3.575, -3.575, 4.575, -3.575, 4.575, 4.575, -3.575, 4.575, -3.575, -3.575, 4.575, -3.575, 4.575, 4.575, -3.575, 4.575, -3.575, -3.575, 4.575, -3.575, 4.575, 4.575, -3.575, 4.575, -3.575, -3.575, 4.575, -3.575, 4.575, 4.575, -3.575, 4.575, -3.575, -3.575, 4.575, -3.575, 4.575, 4.575, -3.575, 4.575, -3.575, -3.575, 4.575, -3.575, 4.575, 4.575, -3.575, 4.575, -3.575, -3.575, 4.575, -3.575, 4.575, 4.575, -3.575, 4.575, -3.575, -3.575, 4.575, -3.575, 4.575, 4.575, -3.575, 4.575, -3.575, -3.575, 4.575, -3.575, 4.575, 4.575, -3.575, 4.575, -3.575, -3.575, 4.575, -3.575, 4.575, 4.575, -3.575, 4.575, -3.575, -3.575, 4.575, -3.575, 4.575, 4.575, -3.575, 4.575, -3.575, -3.575, 4.575, -3.575, 4.575, 4.575, -3.575, 4.575, -3.575, -3.575, 4.575, -3.575, 4.575, 4.575, -3.575, 4.575, -3.575, -3.575, 4.575, -3.575, 4.575, 4.575, -3.575, 4.575, -3.575, -3.575, 4.575, -3.575, 4.575, 4.575, -3.575, 4.575, -3.575, -3.575, 4.575, -3.575, 4.575, 4.575, -3.575, 4.575, -3.575, -3.575, 4.575, -3.575, 4.575, 4.575, -3.575, 4.575, -3.575, -3.575, 4.575, -3.575, 4.575, 4.575, -3.575, 4.575, -3.575, -3.575, 4.575, -3.575, 4.575, 4.575, -3.575, 4.575, -3.575, -3.575, 4.575, -3.575, 4.575, 4.575, -3.575, 4.575, -3.575, -3.575, 4.575, -3.575, 4.575, 4.575, -3.575, 4.575, -3.575, -3.575, 4.575, -3.575, 4.575, 4.575, -3.575, 4.575, -3.575, -3.575, 4.575, -3.575, 4.575, 4.575, -3.575, 4.575, -3.575, -3.575, 4.575, -3.575, 4.575, 4.575, -3.575, 4.575, -3.575, -3.575, 4.575, -3.575, 4.575, 4.575, -3.575, 4.575, -3.575, -3.575, 4.575, -3.575, 4.575, 4.575, -3.575, 4.575, -3.575, -3.575, 4.575, -3.575, 4.575, 4.575, -3.575, 4.575, -3.575, -3.575, 4.575, -3.575, 4.575, 4.575, -3.575, 4.575, -3.575, -3.575, 4.575, -3.575, 4.575, 4.575, -3.575, 4.575, -3.575, -3.575, 4.575, -3.575, 4.575, 4.575, -3.575, 4.575, -3.575, -3.575, 4.575, -3.575, 4.575, 4.575, -3.575, 4.575, -3.575, -3.575, 4.575, -3.575, 4.575, 4.575, -3.575, 4.575, -3.575, -3.575, 4.575, -3.575, 4.575, 4.575, -3.575, 4.575, -3.575, -3.575, 4.575, -3.575, 4.575, 4.575, -3.575, 4.575, -3.575, -3.575, 4.575, -3.575, 4.575, 4.575, -3.575, 4.575, -3.575, -3.575, 4.575, -3.575, 4.575, 4.575, -3.575, 4.575, -3.575, -3.575, 4.575, -3.575, 4.575, 4.575, -3.575, 4.575, -3.575, -3.575, 4.575, -3.575, 4.575, 4.575, -3.575, 4.575, -3.575, -3.575, 4.575, -3.575, 4.575, 4.575, -3.575, 4.575, -3.575, -3.575, 4.575, -3.575, 4.575, 4.575, -3.575, 4.575, -3.575, -3.575, 4.575, -3.575, 4.575, 4.575, -3.575, 4.575, -3.575, -3.575, 4.575, -3.575, 4.575, 4.575, -3.575, 4.575, -3.575, -3.575, 4.575, -3.575, 4.575, 4.575, -3.575, 4.575, -3.575, -3.575, 4.575, -3.575, 4.575, 4.575, -3.575, 4.575, -3.575, -3.575, 4.575, -3.575, 4.575, 4.575, -3.575, 4.575, -3.575, -3.575, 4.575, -3.575, 4.575, 4.575, -3.575, 4.575, -3.575, -3.575, 4.575, -3.575, 4.575, 4.575, -3.575, 4.575, -3.575, -3.575, 4.575, -3.575, 4.575, 4.575, -3.575, 4.575, -3.575, -3.575, 4.575, -3.575, 4.575, 4.575, -3.575, 4.575, -3.575, -3.575, 4.575, -3.575, 4.575, 4.575, -3.575, 4.575, -3.575, -3.575, 4.575, -3.575, 4.575, 4.575, -3.575, 4.575, -3.575, -3.575, 4.575, -3.575, 4.575, 4.575, -3.575, 4.575, -3.575, -3.575, 4.575, -3.575, 4.575, 4.575, -3.575, 4.575, -3.575, -3.575, 4.575, -3.575, 4.575, 4.575, -3.575, 4.575, -3.575, -3.575, 4.575, -3.575, 4.575, 4.575, -3.575, 4.575, -3.575, -3.575, 4.575, -3.575, 4.575, 4.575, -3.575, 4.575, -3.575, -3.575, 4.575, -3.575, 4.575, 4.575, -3.575, 4.575, -3.575, -3.575, 4.575, -3.575, 4.575, 4.575, -3.575, 4.575, -3.575, -3.575, 4.575, -3.575, 4.575, 4.575, -3.575, 4.575, -3.575, -3.575, 4.575, -3.575, 4.575, 4.575, -3.575, 4.575, -3.575, -3.575, 4.575, -3.575, 4.575, 4.575, -3.575, 4.575, -3.575, -3.575, 4.575, -3.575, 4.575, 4.575, -3.575, 4.575, -3.575, -3.575, 4.575, -3.575, 4.575, 4.575, -3.575, 4.575, -3.575, -3.575, 4.575, -3.575, 4.575, 4.575, -3.575, 4.575, -3.575, -3.575, 4.575, -3.575, 4.575, 4.575, -3.575, 4.575, -3.575, -3.575, 4.575, -3.575, 4.575, 4.575, -3.575, 4.575, -3.575, -3.575, 4.575, -3.575, 4.575, 4.575, -3.575, 4.575, -3.575, -3.575, 4.575, -3.575, 4.575, 4.575, -3.575, 4.575, -3.575, -3.575, 4.575, -3.575, 4.575, 4.575, -3.575, 4.575, -3.575, -3.575, 4.575, -3.575, 4.575, 4.575, -3.575, 4.575, -3.575, -3.575, 4.575, -3.575, 4.575, 4.575, -3.575, 4.575, -3.575, -3.575, 4.575, -3.575, 4.575, 4.575, -3.575, 4.575, -3.575, -3.575, 4.575, -3.575, 4.575, 4.575, -3.575, 4.575, -3.575, -3.575, 4.575, -3.575, 4.575, 4.575, -3.575, 4.575, -3.575, -3.575, 4.575, -3.575, 4.575, 4.575, -3.575, 4.575, -3.575, -3.575, 4.575, -3.575, 4.575, 4.575, -3.575, 4.575, -3.575, -3.575, 4.575, -3.575, 4.575, 4.575, -3.575, 4.575, -3.575, -3.575, 4.575, -3.575, 4.575, 4.575, -3.575, 4.575, -3.575, -3.575, 4.575, -3.575, 4.575, 4.575, -3.575, 4.575, -3.575, -3.575, 4.575, -3.575, 4.575, 4.575, -3.575, 4.575, -3.575, -3.575, 4.575, -3.575, 4.575, 4.575, -3.575, 4.575, -3.575, -3.575, 4.575, -3.575, 4.575, 4.575, -3.575, 4.575, -3.575, -3.575, 4.575, -3.575, 4.575, 4.575, -3.575, 4.575, -3.575, -3.575, 4.575, -3.575, 4.575, 4.575, -3.575, 4.575, -3.575, -3.575, 4.575, -3.575, 4.575, 4.575, -3.575, 4.575, -3.575, -3.575, 4.575, -3.575, 4.575, 4.575, -3.575, 4.575, -3.575, -3.575, 4.575, -3.575, 4.575, 4.575, -3.575, 4.575, -3.575, -3.575, 4.575, -3.575, 4.575, 4.575, -3.575, 4.575, -3.575, -3.575, 4.575, -3.575, 4.575, 4.575, -3.575, 4.575, -3.575, -3.575, 4.575, -3.575, 4.575, 4.575, -3.575, 4.575, -3.575, -3.575, 4.575, -3.575, 4.575, 4.575, -3.575, 4.575, -3.575, -3.575, 4.575, -3.575, 4.575, 4.575, -3.575, 4.575, -3.575, -3.575, 4.575, -3.575, 4.575, 4.575, -3.575, 4.575, -3.575, -3.575, 4.575, -3.575, 4.575, 4.575, -3.575, 4.575, -3.575, -3.575, 4.575, -3.575, 4.575, 4.575, -3.575, 4.575, -3.575, -3.575, 4.575, -3.575, 4.575, 4.575, -3.575, 4.575, -3.575, -3.575, 4.575, -3.575, 4.575, 4.575, -3.575, 4.575, -3.575, -3.575, 4.575, -3.575, 4.575, 4.575, -3.575, 4.575, -3.575, -3.575, 4.575, -3.575, 4.575, 4.575, -3.575, 4.575, -3.575, -3.575, 4.575, -3.575, 4.575, 4.575, -3.575, 4.575, -3.575, -3.575, 4.575, -3.575, 4.575, 4.575, -3.575, 4.575, -3.575, -3.575, 4.575, -3.575, 4.575, 4.575, -3.575, 4.575, -3.575, -3.575, 4.575, -3.575, 4.575, 4.575, -3.575, 4.575, -3.575, -3.575, 4.575, -3.575, 4.575, 4.575, -3.575, 4.575, -3.575, -3.575, 4.575, -3.575, 4.575, 4.575, -3.575, 4.575, -3.575, -3.575, 4.575, -3.575, 4.575, 4.575, -3.575, 4.575, -3.575, -3.575, 4.575, -3.575, 4.575, 4.575, -3.575, 4.575, -3.575, -3.575, 4.575, -3.575, 4.575, 4.575, -3.575, 4.575, -3.575, -3.575, 4.575, -3.575, 4.575, 4.575, -3.575, 4.575, -3.575, -3.575, 4.575, -3.575, 4.575, 4.575, -3.575, 4.575, -3.575, -3.575, 4.575, -3.575, 4.575, 4.575, -3.575, 4.575, -3.575, -3.575, 4.575, -3.575, 4.575, 4.575, -3.575, 4.575, -3.575, -3.575, 4.575, -3.575, 4.575, 4.575, -3.575, 4.575, -3.575, -3.575, 4.575, -3.575, 4.575, 4.575, -3.575, 4.575, -3.575, -3.575, 4.575, -3.575, 4.575, 4.575, -3.575, 4.575, -3.575, -3.575, 4.575, -3.575, 4.575, 4.575, -3.575, 4.575, -3.575, -3.575, 4.575, -3.575, 4.575, 4.575, -3.575, 4.575, -3.575, -3.575, 4.575, -3.575, 4.575, 4.575, -3.575, 4.575, -3.575, -3.575, 4.575, -3.575, 4.575, 4.575, -3.575, 4.575, -3.575, -3.575, 4.575, -3.575, 4.575, 4.575, -3.575, 4.575, -3.575, -3.575, 4.575, -3.575, 4.575, 4.575, -3.575, 4.575, -3.575, -3.575, 4.575, -3.575, 4.575, 4.575, -3.575, 4.575, -3.575, -3.575, 4.575, -3.575, 4.575, 4.575, -3.575, 4.575, -3.575, -3.575, 4.575, -3.575, 4.575, 4.575, -3.575, 4.575, -3.575, -3.575, 4.575, -3.575, 4.575, 4.575, -3.575, 4.575, -3.575, -3.575, 4.575, -3.575, 4.575, 4.575, -3.575, 4.575, -3.575, -3.575, 4.575, -3.575, 4.575, 4.575, -3.575, 4.575, -3.575, -3.575, 4.575, -3.575, 4.575, 4.575, -3.575, 4.575, -3.575, -3.575, 4.575, -3.575, 4.575, 4.575, -3.575, 4.575, -3.575, -3.575, 4.575, -3.575, 4.575, 4.575, -3.575, 4.575, -3.575, -3.575, 4.575, -3.575, 4.575, 4.575, -3.575, 4.575, -3.575, -3.575, 4.575, -3.575, 4.575, 4.575, -3.575, 4.575, -3.575, -3.575, 4.575, -3.575, 4.575, 4.575, -3.575, 4.575, -3.575, -3.575, 4.575, -3.575, 4.575, 4.575, -3.575, 4.575, -3.575, -3.575, 4.575, -3.575, 4.575, 4.575, -3.575, 4.575, -3.575, -3.575, 4.575, -3.575, 4.575, 4.575, -3.575, 4.575, -3.575, -3.575, 4.575, -3.575, 4.575, 4.575, -3.575, 4.575, -3.575, -3.575, 4.575, -3.575, 4.575, 4.575, -3.575, 4.575, -3.575, -3.575, 4.575, -3.575, 4.575, 4.575, -3.575, 4.575, -3.575, -3.575, 4.575, -3.575, 4.575, 4.575, -3.575, 4.575, -3.575, -3.575, 4.575, -3.575, 4.575, 4.575, -3.575, 4.575, -3.575, -3.575, 4.575, -3.575, 4.575, 4.575, -3.575, 4.575, -3.575, -3.575, 4.575, -3.575, 4.575, 4.575, -3.575, 4.575, -3.575, -3.575, 4.575, -3.575, 4.575, 4.575, -3.575, 4.575, -3.575, -3.575, 4.575, -3.575, 4.575, 4.575, -3.575, 4.575, -3.575, -3.575, 4.575, -3.575, 4.575, 4.575, -3.575, 4.575, -3.575, -3.575, 4.575, -3.575, 4.575, 4.575, -3.575, 4.575, -3.575, -3.575, 4.575, -3.575, 4.575, 4.575, -3.575, 4.575, -3.575, -3.575, 4.575, -3.575, 4.575, 4.575, -3.575, 4.575, -3.575, -3.575, 4.575, -3.575, 4.575, 4.575, -3.575, 4.575, -3.575, -3.575, 4.575, -3.575, 4.575, 4.575, -3.575, 4.575, -3.575, -3.575, 4.575, -3.575, 4.575, 4.575, -3.575, 4.575, -3.575, -3.575, 4.575, -3.575, 4.575, 4.575, -3.575, 4.575, -3.575, -3.575, 4.575, -3.575, 4.575, 4.575, -3.575, 4.575, -3.575, -3.575, 4.575, -3.575, 4.575, 4.575, -3.575, 4.575, -3.575, -3.575, 4.575, -3.575, 4.575, 4.575, -3.575, 4.575, -3.575, -3.575, 4.575, -3.575, 4.575, 4.575, -3.575, 4.575, -3.575, -3.575, 4.575, -3.575, 4.575, 4.575, -3.575, 4.575, -3.575, -3.575, 4.575, -3.575, 4.575, 4.575, -3.575, 4.575, -3.575, -3.575, 4.575, -3.575, 4.575, 4.575, -3.575, 4.575, -3.575, -3.575, 4.575, -3.575, 4.575, 4.575, -3.575, 4.575, -3.575, -3.575, 4.575, -3.575, 4.575, 4.575, -3.575, 4.575, -3.575, -3.575, 4.575, -3.575, 4.575, 4.575, -3.575, 4.575, -3.575, -3.575, 4.575, -3.575, 4.575, 4.575, -3.575, 4.575, -3.575, -3.575, 4.575, -3.575, 4.575, 4.575, -3.575, 4.575, -3.575, -3.575, 4.575, -3.575, 4.575, 4.575, -3.575, 4.575, -3.575, -3.575, 4.575, -3.575, 4.575, 4.575, -3.575, 4.575, -3.575, -3.575, 4.575, -3.575, 4.575, 4.575, -3.575, 4.575, -3.575, -3.575, 4.575, -3.575, 4.575, 4.575, -3.575, 4.575, -3.575, -3.575, 4.575, -3.575, 4.575, 4.575, -3.575, 4.575, -3.575, -3.575, 4.575, -3.575, 4.575, 4.575, -3.575, 4.575, -3.575, -3.575, 4.575, -3.575, 4.575, 4.575, -3.575, 4.575, -3.575, -3.575, 4.575, -3.575, 4.575, 4.575, -3.575, 4.575, -3.575, -3.575, 4.575, -3.575, 4.575, 4.575, -3.575, 4.575, -3.575, -3.575, 4.575, -3.575, 4.575, 4.575, -3.575, 4.575, -3.575, -3.575, 4.575, -3.575, 4.575, 4.575, -3.575, 4.575, -3.575, -3.575, 4.575, -3.575, 4.575, 4.575, -3.575, 4.575, -3.575, -3.575, 4.575, -3.575, 4.575, 4.575, -3.575, 4.575, -3.575, -3.575, 4.575, -3.575, 4.575, 4.575, -3.575, 4.575, -3.575, -3.575, 4.575, -3.575, 4.575, 4.575, -3.575, 4.575, -3.575, -3.575, 4.575, -3.575, 4.575, 4.575, -3.575, 4.575, -3.575, -3.575, 4.575, -3.575, 4.575, 4.575, -3.575, 4.575, -3.575, -3.575, 4.575, -3.575, 4.575, 4.575, -3.575, 4.575, -3.575, -3.575, 4.575, -3.575, 4.575, 4.575, -3.575, 4.575, -3.575, -3.575, 4.575, -3.575, 4.575, 4.575, -3.575, 4.575, -3.575, -3.575, 4.575, -3.575, 4.575, 4.575, -3.575, 4.575, -3.575, -3.575, 4.575, -3.575, 4.575, 4.575, -3.575, 4.575, -3.575, -3.575, 4.575, -3.575, 4.575, 4.575, -3.575, 4.575, -3.575, -3.575, 4.575, -3.575, 4.575, 4.575, -3.575, 4.575, -3.575, -3.575, 4.575, -3.575, 4.575, 4.575, -3.575, 4.575, -3.575, -3.575, 4.575, -3.575, 4.575, 4.575, -3.575, 4.575, -3.575, -3.575, 4.575, -3.575, 4.575, 4.575, -3.575, 4.575, -3.575, -3.575, 4.575, -3.575, 4.575, 4.575, -3.575, 4.575, -3.575, -3.575, 4.575, -3.575, 4.575, 4.575, -3.575, 4.575, -3.575, -3.575, 4.575, -3.575, 4.575, 4.575, -3.575, 4.575, -3.575, -3.575, 4.575, -3.575, 4.575, 4.575, -3.575, 4.575, -3.575, -3.575, 4.575, -3.575, 4.575, 4.575, -3.575, 4.575, -3.575, -3.575, 4.575, -3.575, 4.575, 4.575, -3.575, 4.575, -3.575, -3.575, 4.575, -3.575, 4.575, 4.575, -3.575, 4.575, -3.575, -3.575, 4.575, -3.575, 4.575, 4.575, -3.575, 4.575, -3.575, -3.575, 4.575, -3.575, 4.575, 4.575, -3.575, 4.575, -3.575, -3.575, 4.575, -3.575, 4.575, 4.575, -3.575, 4.575, -3.575, -3.575, 4.575, -3.575, 4.575, 4.575, -3.575, 4.575, -3.575, -3.575, 4.575, -3.575, 4.575, 4.575, -3.575, 4.575, -3.575, -3.575, 4.575, -3.575, 4.575, 4.575, -3.575, 4.575, -3.575, -3.575, 4.575, -3.575, 4.575, 4.575, -3.575, 4.575, -3.575, -3.575, 4.575, -3.575, 4.575, 4.575, -3.575, 4.575, -3.575, -3.575, 4.575, -3.575, 4.575, 4.575, -3.575, 4.575, -3.575, -3.575, 4.575, -3.575, 4.575, 4.575, -3.575, 4.575, -3.575, -3.575, 4.575, -3.575, 4.575, 4.575, -3.575, 4.575, -3.575, -3.575, 4.575, -3.575, 4.575, 4.575, -3.575, 4.575, -3.575, -3.575, 4.575, -3.575, 4.575, 4.575, -3.575, 4.575, -3.575, -3.575, 4.575, -3.575, 4.575, 4.575, -3.575, 4.575, -3.575, -3.575, 4.575, -3.575, 4.575, 4.575, -3.575, 4.575, -3.575, -3.575, 4.575, -3.575, 4.575, 4.575, -3.575, 4.575, -3.575, -3.575, 4.575, -3.575, 4.575, 4.575, -3.575, 4.575, -3.575, -3.575, 4.575, -3.575, 4.575, 4.575, -3.575, 4.575, -3.575, -3.575, 4.575, -3.575, 4.575, 4.575, -3.575, 4.575, -3.575, -3.575, 4.575, -3.575, 4.575, 4.575, -3.575, 4.575, -3.575, -3.575, 4.575, -3.575, 4.575, 4.575, -3.575, 4.575, -3.575, -3.575, 4.575, -3.575, 4.575, 4.575, -3.575, 4.575, -3.575, -3.575, 4.575, -3.575, 4.575, 4.575, -3.575, 4.575, -3.575, -3.575, 4.575, -3.575, 4.575, 4.575, -3.575, 4.575, -3.575, -3.575, 4.575, -3.575, 4.575, 4.575, -3.575, 4.575, -3.575, -3.575, 4.575, -3.575, 4.575, 4.575, -3.575, 4.575, -3.575, -3.575, 4.575, -3.575, 4.575, 4.575, -3.575, 4.575, -3.575, -3.575, 4.575, -3.575, 4.575, 4.575, -3.575, 4.575, -3.575, -3.575, 4.575, -3.575, 4.575, 4.575, -3.575, 4.575, -3.575, -3.575, 4.575, -3.575, 4.575, 4.575, -3.575, 4.575, -3.575, -3.575, 4.575, -3.575, 4.575, 4.575, -3.575, 4.575, -3.575, -3.575, 4.575, -3.575, 4.575, 4.575, -3.575, 4.575, -3.575, -3.575, 4.575, -3.575, 4.575, 4.575, -3.575, 4.575, -3.575, -3.575, 4.575, -3.575, 4.575, 4.575, -3.575, 4.575, -3.575, -3.575, 4.575, -3.575, 4.575, 4.575, -3.575, 4.575, -3.575, -3.575, 4.575, -3.575, 4.575, 4.575, -3.575, 4.575, -3.575, -3.575, 4.575, -3.575, 4.575, 4.575, -3.575, 4.575, -3.575, -3.575, 4.575, -3.575, 4.575, 4.575, -3.575, 4.575, -3.575, -3.575, 4.575, -3.575, 4.575, 4.575, -3.575, 4.575, -3.575, -3.575, 4.575, -3.575, 4.575, 4.575, -3.575, 4.575, -3.575, -3.575, 4.575, -3.575, 4.575, 4.575, -3.575, 4.575, -3.575, -3.575, 4.575, -3.575, 4.575, 4.575, -3.575, 4.575, -3.575, -3.575, 4.575, -3.575, 4.575, 4.575, -3.575, 4.575, -3.575, -3.575, 4.575, -3.575, 4.575, 4.575, -3.575, 4.575, -3.575, -3.575, 4.575, -3.575, 4.575, 4.575, -3.575, 4.575, -3.575, -3.575, 4.575, -3.575, 4.575, 4.575, -3.575, 4.575, -3.575, -3.575, 4.575, -3.575, 4.575, 4.575, -3.575, 4.575, -3.575, -3.575, 4.575, -3.575, 4.575, 4.575, -3.575, 4.575, -3.575, -3.575, 4.575, -3.575, 4.575, 4.575, -3.575, 4.575, -3.575, -3.575, 4.575, -3.575, 4.575, 4.575, -3.575, 4.575, -3.575, -3.575, 4.575, -3.575, 4.575, 4.575, -3.575, 4.575, -3.575, -3.575, 4.575, -3.575, 4.575, 4.575, -3.575, 4.575, -3.575, -3.575, 4.575, -3.575, 4.575, 4.575, -3.575, 4.575, -3.575, -3.575, 4.575, -3.575, 4.575, 4.575, -3.575, 4.575, -3.575, -3.575, 4.575, -3.575, 4.575, 4.575, -3.575, 4.575, -3.575, -3.575, 4.575, -3.575, 4.575, 4.575, -3.575, 4.575, -3.575, -3.575, 4.575, -3.575, 4.575, 4.575, -3.575, 4.575, -3.575, -3.575, 4.575, -3.575, 4.575, 4.575, -3.575, 4.575, -3.575, -3.575, 4.575, -3.575, 4.575, 4.575, -3.575, 4.575, -3.575, -3.575, 4.575, -3.575, 4.575, 4.575, -3.575, 4.575, -3.575, -3.575, 4.575, -3.575, 4.575, 4.575, -3.575, 4.575, -3.575, -3.575, 4.575, -3.575, 4.575, 4.575, -3.575, 4.575, -3.575, -3.575, 4.575, -3.575, 4.575, 4.575, -3.575, 4.575, -3.575, -3.575, 4.575, -3.575, 4.575, 4.575, -3.575, 4.575, -3.575, -3.575, 4.575, -3.575, 4.575, 4.575, -3.575, 4.575, -3.575, -3.575, 4.575, -3.575, 4.575, 4.575, -3.575, 4.575, -3.575, -3.575, 4.575, -3.575, 4.575, 4.575, -3.575, 4.575, -3.575, -3.575, 4.575, -3.575, 4.575, 4.575, -3.575, 4.575, -3.575, -3.575, 4.575, -3.575, 4.575, 4.575, -3.575, 4.575, -3.575, -3.575, 4.575, -3.575, 4.575, 4.575, -3.575, 4.575, -3.575, -3.575, 4.575, -3.575, 4.575, 4.575, -3.575, 4.575, -3.575, -3.575, 4.575, -3.575, 4.575, 4.575, -3.575, 4.575, -3.575, -3.575, 4.575, -3.575, 4.575, 4.575, -3.575, 4.575, -3.575, -3.575, 4.575, -3.575, 4.575, 4.575, -3.575, 4.575, -3.575, -3.575, 4.575, -3.575, 4.575, 4.575, -3.575, 4.575, -3.575, -3.575, 4.575, -3.575, 4.575, 4.575, -3.575, 4.575, -3.575, -3.575, 4.575, -3.575, 4.575, 4.575, -3.575, 4.575, -3.575, -3.575, 4.575, -3.575, 4.575, 4.575, -3.575, 4.575, -3.575, -3.575, 4.575, -3.575, 4.575, 4.575, -3.575, 4.575, -3.575, -3.575, 4.575, -3.575, 4.575, 4.575, -3.575, 4.575, -3.575, -3.575, 4.575, -3.575, 4.575, 4.575, -3.575, 4.575, -3.575, -3.575, 4.575, -3.575, 4.575, 4.575, -3.575, 4.575, -3.575, -3.575, 4.575, -3.575, 4.575, 4.575, -3.575, 4.575, -3.575, -3.575, 4.575, -3.575, 4.575, 4.575, -3.575, 4.575, -3.575, -3.575, 4.575, -3.575, 4.575, 4.575, -3.575, 4.575, -3.575, -3.575, 4.575, -3.575, 4.575, 4.575, -3.575, 4.575, -3.575, -3.575, 4.575, -3.575, 4.575, 4.575, -3.575, 4.575, -3.575, -3.575, 4.575, -3.575, 4.575, 4.575, -3.575, 4.575, -3.575, -3.575, 4.575, -3.575, 4.575, 4.575, -3.575, 4.575, -3.575, -3.575, 4.575, -3.575, 4.575, 4.575, -3.575, 4.575, -3.575, -3.575, 4.575, -3.575, 4.575, 4.575, -3.575, 4.575, -3.575, -3.575, 4.575, -3.575, 4.575, 4.575, -3.575, 4.575, -3.575, -3.575, 4.575, -3.575, 4.575, 4.575, -3.575, 4.575, -3.575, -3.575, 4.575, -3.575, 4.575, 4.575, -3.575, 4.575, -3.575, -3.575, 4.575, -3.575, 4.575, 4.575, -3.575, 4.575, -3.575, -3.575, 4.575, -3.575, 4.575, 4.575, -3.575, 4.575, -3.575, -3.575, 4.575, -3.575, 4.575, 4.575, -3.575, 4.575, -3.575, -3.575, 4.575, -3.575, 4.575, 4.575, -3.575, 4.575, -3.575, -3.575, 4.575, -3.575, 4.575, 4.575, -3.575, 4.575, -3.575, -3.575, 4.575, -3.575, 4.575, 4.575, -3.575, 4.575, -3.575, -3.575, 4.575, -3.575, 4.575, 4.575, -3.575, 4.575, -3.575, -3.575, 4.575, -3.575, 4.575, 4.575, -3.575, 4.575, -3.575, -3.575, 4.575, -3.575, 4.575, 4.575, -3.575, 4.575, -3.575, -3.575, 4.575, -3.575, 4.575, 4.575, -3.575, 4.575, -3.575, -3.575, 4.575, -3.575, 4.575, 4.575, -3.575, 4.575, -3.575, -3.575, 4.575, -3.575, 4.575, 4.575, -3.575, 4.575, -3.575, -3.575, 4.575, -3.575, 4.575, 4.575, -3.575, 4.575, -3.575, -3.575, 4.575, -3.575, 4.575, 4.575, -3.575, 4.575, -3.575, -3.575, 4.575, -3.575, 4.575, 4.575, -3.575, 4.575, -3.575, -3.575, 4.575, -3.575, 4.575, 4.575, -3.575, 4.575, -3.575, -3.575, 4.575, -3.575, 4.575, 4.575, -3.575, 4.575, -3.575, -3.575, 4.575, -3.575, 4.575, 4.575, -3.575, 4.575, -3.575, -3.575, 4.575, -3.575, 4.575, 4.575, -3.575, 4.575, -3.575, -3.575, 4.575, -3.575, 4.575, 4.575, -3.575, 4.575, -3.575, -3.575, 4.575, -3.575, 4.575, 4.575, -3.575, 4.575, -3.575, -3.575, 4.575, -3.575, 4.575, 4.575, -3.575, 4.575, -3.575, -3.575, 4.575, -3.575, 4.575, 4.575, -3.575, 4.575, -3.575, -3.575, 4.575, -3.575, 4.575, 4.575, -3.575, 4.575, -3.575, -3.575, 4.575, -3.575, 4.575, 4.575, -3.575, 4.575, -3.575, -3.575, 4.575, -3.575, 4.575, 4.575, -3.575, 4.575, -3.575, -3.575, 4.575, -3.575, 4.575, 4.575, -3.575, 4.575, -3.575, -3.575, 4.575, -3.575, 4.575, 4.575, -3.575, 4.575, -3.575, -3.575, 4.575, -3.575, 4.575, 4.575, -3.575, 4.575, -3.575, -3.575, 4.575, -3.575, 4.575, 4.575, -3.575, 4.575, -3.575, -3.575, 4.575, -3.575, 4.575, 4.575, -3.575, 4.575, -3.575, -3.575, 4.575, -3.575, 4.575, 4.575, -3.575, 4.575, -3.575, -3.575, 4.575, -3.575, 4.575, 4.575, -3.575, 4.575, -3.575, -3.575, 4.575, -3.575, 4.575, 4.575, -3.575, 4.575, -3.575, -3.575, 4.575, -3.575, 4.575, 4.575, -3.575, 4.575, -3.575, -3.575, 4.575, -3.575, 4.575, 4.575, -3.575, 4.575, -3.575, -3.575, 4.575, -3.575, 4.575, 4.575, -3.575, 4.575, -3.575, -3.575, 4.575, -3.575, 4.575, 4.575, -3.575, 4.575, -3.575, -3.575, 4.575, -3.575, 4.575, 4.575, -3.575, 4.575, -3.575, -3.575, 4.575, -3.575, 4.575, 4.575, -3.575, 4.575, -3.575, -3.575, 4.575, -3.575, 4.575, 4.575, -3.575, 4.575, -3.575, -3.575, 4.575, -3.575, 4.575, 4.575, -3.575, 4.575, -3.575, -3.575, 4.575, -3.575, 4.575, 4.575, -3.575, 4.575, -3.575, -3.575, 4.575, -3.575, 4.575, 4.575, -3.575, 4.575, -3.575, -3.575, 4.575, -3.575, 4.575, 4.575, -3.575, 4.575, -3.575, -3.575, 4.575, -3.575, 4.575, 4.575, -3.575, 4.575, -3.575, -3.575, 4.575, -3.575, 4.575, 4.575, -3.575, 4.575, -3.575, -3.575, 4.575, -3.575, 4.575, 4.575, -3.575, 4.575, -3.575, -3.575, 4.575, -3.575, 4.575, 4.575, -3.575, 4.575, -3.575, -3.575, 4.575, -3.575, 4.575, 4.575, -3.575, 4.575, -3.575, -3.575, 4.575, -3.575, 4.575, 4.575, -3.575, 4.575, -3.575, -3.575, 4.575, -3.575, 4.575, 4.575, -3.575, 4.575, -3.575, -3.575, 4.575, -3.575, 4.575, 4.575, -3.575, 4.575, -3.575, -3.575, 4.575, -3.575, 4.575, 4.575, -3.575, 4.575, -3.575, -3.575, 4.575, -3.575])
me_cube.materials.append(mat_material)
me_cube.use_remesh_preserve_volume = False
me_cube.use_remesh_preserve_attributes = False
me_cube.use_mirror_vertex_groups = False
me_cube.update()

# ---- objects
ob_cube = bpy.data.objects.new('Cube', me_cube)

# ---- transforms, parenting, visibility, modifiers, constraints
ob_cube.location = (0.0, 0.0, 0.09544)
ob_cube.lock_rotations_4d = False
ob_cube.empty_display_type = 'ARROWS'
ob_cube.lineart.crease_threshold = 0.0

# ---- collection membership
col_collection_1.objects.link(ob_cube)

# ---- scene / render settings (as saved in the file)
scene.frame_start = 1; scene.frame_end = 250; scene.frame_set(1)
scene.render.engine = 'BLENDER_EEVEE_NEXT'
scene.render.resolution_percentage = 50
scene.render.dither_intensity = 0.0
scene.cycles.use_denoising = False
scene.cycles.samples = 10
scene.cycles.sampling_pattern = 'TABULATED_SOBOL'
scene.cycles.light_sampling_threshold = 0.0
scene.cycles.use_adaptive_sampling = False
scene.cycles.use_light_tree = False
scene.cycles.blur_glossy = 0.0
scene.cycles.pixel_filter_type = 'GAUSSIAN'
scene.cycles.sample_clamp_indirect = 0.0
scene.view_settings.view_transform = 'Standard'
bpy.context.view_layer.update()

# ---- added for rendering (the .blend has no active camera and no usable light): camera, sun
cam_auto = bpy.data.cameras.new('AutoCamera')
cam_auto.lens = 50.0
cam_auto.sensor_width = 36.0
cam_auto.clip_end = 1000.0
ob_auto_camera = bpy.data.objects.new('AutoCamera', cam_auto)
scene.collection.objects.link(ob_auto_camera)
ob_auto_camera.location = (0.296067, -0.355281, 0.332291)
ob_auto_camera.rotation_euler = (1.09748, -7.21219e-08, 0.694738)
scene.camera = ob_auto_camera
light_auto_sun = bpy.data.lights.new('AutoSun', 'SUN')
light_auto_sun.energy = 3.0
light_auto_sun.angle = 0.0523599
ob_auto_sun = bpy.data.objects.new('AutoSun', light_auto_sun)
scene.collection.objects.link(ob_auto_sun)
ob_auto_sun.rotation_euler = (0.872665, 0.174533, 0.523599)
bpy.context.view_layer.update()
